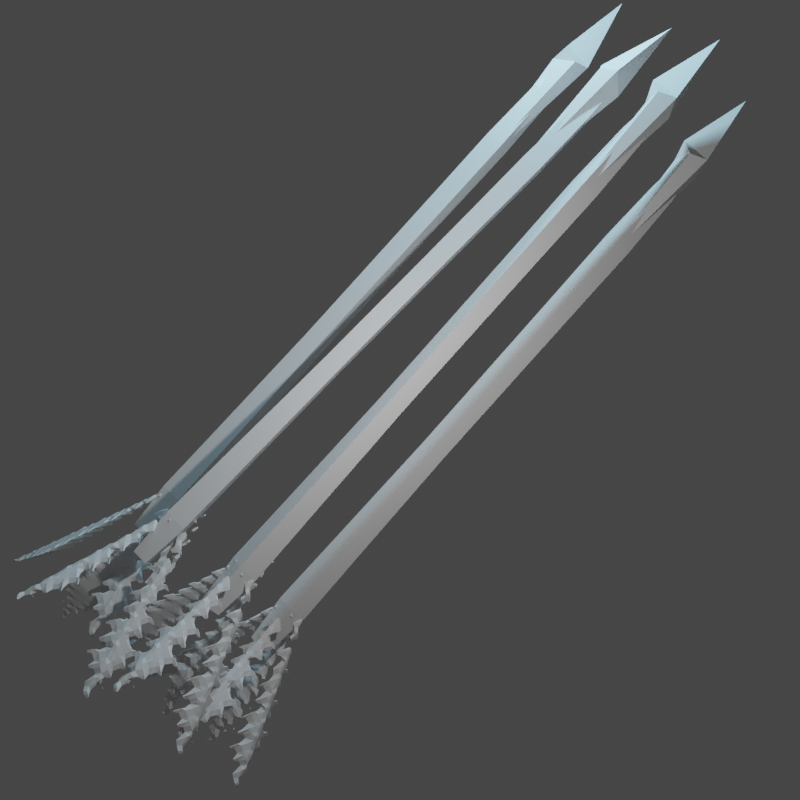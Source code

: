 # Source: arrows.blend  (saved by Blender 2.92.15; exported with 4.5.12 LTS)
import bpy
from mathutils import Matrix  # noqa: F401  (used for matrix-valued properties, if any)

bpy.ops.wm.read_factory_settings(use_empty=True)
scene = bpy.context.scene
scene.name = 'Scene'

# ---- collections
col_collection = bpy.data.collections.new('Collection'); scene.collection.children.link(col_collection)

# ---- materials (node trees are filled in below, after node groups)
mat_material = bpy.data.materials.new('Material')
mat_material.alpha_threshold = 0.0
mat_material.use_transparent_shadow = False
mat_material.line_color = (0.0, 0.0, 0.0, 1.0)
mat_material_001 = bpy.data.materials.new('Material.001')
mat_material_001.alpha_threshold = 0.0
mat_material_001.use_transparent_shadow = False
mat_material_001.line_color = (0.0, 0.0, 0.0, 1.0)
mat_material_002 = bpy.data.materials.new('Material.002')
mat_material_002.alpha_threshold = 0.0
mat_material_002.use_transparent_shadow = False
mat_material_002.line_color = (0.0, 0.0, 0.0, 1.0)
mat_material_003 = bpy.data.materials.new('Material.003')
mat_material_003.alpha_threshold = 0.0
mat_material_003.use_transparent_shadow = False
mat_material_003.line_color = (0.0, 0.0, 0.0, 1.0)

# ---- material node trees
mat_material.use_nodes = True; mat_material.node_tree.nodes.clear()
_N = mat_material.node_tree.nodes; _L = mat_material.node_tree.links
n0 = _N.new('ShaderNodeOutputMaterial'); n0.name = 'Material Output'; n0.location = (300, 300)
n1 = _N.new('ShaderNodeBsdfPrincipled'); n1.name = 'Principled BSDF'; n1.location = (10, 300)
n1.distribution = 'GGX'
n1.subsurface_method = 'BURLEY'
n1.inputs[2].default_value = 0.4
n1.inputs[3].default_value = 1.45
n1.inputs[27].default_value = (0.0, 0.0, 0.0, 1.0)
n1.inputs[28].default_value = 1.0
_L.new(n1.outputs[0], n0.inputs[0])
n0.is_active_output = True
mat_material_001.use_nodes = True; mat_material_001.node_tree.nodes.clear()
_N = mat_material_001.node_tree.nodes; _L = mat_material_001.node_tree.links
n0 = _N.new('ShaderNodeOutputMaterial'); n0.name = 'Material Output'; n0.location = (300, 300)
n1 = _N.new('ShaderNodeBsdfPrincipled'); n1.name = 'Principled BSDF'; n1.location = (10, 300)
n1.distribution = 'GGX'
n1.subsurface_method = 'BURLEY'
n1.inputs[2].default_value = 0.4
n1.inputs[3].default_value = 1.45
n1.inputs[27].default_value = (0.0, 0.0, 0.0, 1.0)
n1.inputs[28].default_value = 1.0
_L.new(n1.outputs[0], n0.inputs[0])
n0.is_active_output = True
mat_material_002.use_nodes = True; mat_material_002.node_tree.nodes.clear()
_N = mat_material_002.node_tree.nodes; _L = mat_material_002.node_tree.links
n0 = _N.new('ShaderNodeOutputMaterial'); n0.name = 'Material Output'; n0.location = (300, 300)
n1 = _N.new('ShaderNodeBsdfPrincipled'); n1.name = 'Principled BSDF'; n1.location = (10, 300)
n1.distribution = 'GGX'
n1.subsurface_method = 'BURLEY'
n1.inputs[2].default_value = 0.4
n1.inputs[3].default_value = 1.45
n1.inputs[27].default_value = (0.0, 0.0, 0.0, 1.0)
n1.inputs[28].default_value = 1.0
_L.new(n1.outputs[0], n0.inputs[0])
n0.is_active_output = True
mat_material_003.use_nodes = True; mat_material_003.node_tree.nodes.clear()
_N = mat_material_003.node_tree.nodes; _L = mat_material_003.node_tree.links
n0 = _N.new('ShaderNodeOutputMaterial'); n0.name = 'Material Output'; n0.location = (300, 300)
n1 = _N.new('ShaderNodeBsdfPrincipled'); n1.name = 'Principled BSDF'; n1.location = (10, 300)
n1.distribution = 'GGX'
n1.subsurface_method = 'BURLEY'
n1.inputs[2].default_value = 0.4
n1.inputs[3].default_value = 1.45
n1.inputs[27].default_value = (0.0, 0.0, 0.0, 1.0)
n1.inputs[28].default_value = 1.0
_L.new(n1.outputs[0], n0.inputs[0])
n0.is_active_output = True

# ---- world
world_world = bpy.data.worlds.new('World'); scene.world = world_world
world_world.use_nodes = True; world_world.node_tree.nodes.clear()
_N = world_world.node_tree.nodes; _L = world_world.node_tree.links
n0 = _N.new('ShaderNodeOutputWorld'); n0.name = 'World Output'; n0.location = (300, 300)
n1 = _N.new('ShaderNodeBackground'); n1.name = 'Background'; n1.location = (10, 300)
n1.inputs[0].default_value = (0.05088, 0.05088, 0.05088, 1.0)
_L.new(n1.outputs[0], n0.inputs[0])
n0.is_active_output = True
world_world.color = (0.05088, 0.05088, 0.05088)
world_world.use_sun_shadow = False
world_world.sun_shadow_jitter_overblur = 0.0

# ---- cameras
cam_camera_001 = bpy.data.cameras.new('Camera.001')

# ---- lights
light_sun = bpy.data.lights.new('Sun', 'POINT')
light_sun.transmission_factor = 0.0
light_sun.energy = 500.0
light_sun.shadow_soft_size = 0.125
light_sun.shadow_maximum_resolution = 0.006
light_sun.use_absolute_resolution = True
light_point = bpy.data.lights.new('Point', 'POINT')
light_point.color = (0.3967, 0.7802, 1.0)
light_point.transmission_factor = 0.0
light_point.energy = 800.0
light_point.shadow_soft_size = 0.25
light_point.shadow_maximum_resolution = 0.006
light_point.use_absolute_resolution = True
light_point_001 = bpy.data.lights.new('Point.001', 'POINT')
light_point_001.color = (0.3967, 0.7802, 1.0)
light_point_001.transmission_factor = 0.0
light_point_001.energy = 800.0
light_point_001.shadow_soft_size = 0.25
light_point_001.shadow_maximum_resolution = 0.006
light_point_001.use_absolute_resolution = True
light_point_002 = bpy.data.lights.new('Point.002', 'POINT')
light_point_002.color = (0.3967, 0.7802, 1.0)
light_point_002.transmission_factor = 0.0
light_point_002.energy = 800.0
light_point_002.shadow_soft_size = 0.25
light_point_002.shadow_maximum_resolution = 0.006
light_point_002.use_absolute_resolution = True

# ---- meshes
me_cube = bpy.data.meshes.new('Cube')
me_cube.from_pydata([(0.5, 0.5, 4.1), (0.5, 0.5, 2.1), (0.6667, -0.6667, 4.1), (-0.75, 0.25, 2.1), (-0.6667, 0.6667, 4.1), (-0.5, -0.5, 4.1), (-0.5, -0.5, 2.1), (1.0, -1.0, 10.79), (-0.5, -0.5, 10.79), (0.5, 0.5, 10.79), (-1.0, 1.0, 10.79), (0.0, 0.0, 12.56), (0.5, 0.5, 3.1), (-0.25, 0.75, 2.1), (-0.75, 0.25, 2.1), (-0.5, -0.5, 3.1), (-0.25, 0.75, 2.1), (0.25, -0.75, 2.1), (0.75, -0.25, 2.1), (-0.25, 0.75, 3.1), (0.75, -0.25, 3.1), (-0.75, 0.25, -0.4008), (-0.75, 0.25, 3.1), (0.25, -0.75, 3.1), (-0.25, 0.75, 3.1), (0.25, -0.75, 2.1), (0.75, -0.25, 2.1), (0.75, -0.25, 3.1), (-0.75, 0.25, 3.1), (0.25, -0.75, 3.1), (-0.5, -0.5, -0.4008), (0.75, -0.25, -0.4008), (0.5, 0.5, -0.4008), (-0.25, 0.75, -0.4008), (0.25, -0.75, -0.4008), (-1.111, 0.3352, -0.4008), (-0.7622, -0.7622, -0.4008), (1.111, -0.3352, -0.4008), (0.7622, 0.7622, -0.4008), (-0.3352, 1.111, -0.4008), (0.3352, -1.111, -0.4008), (-1.111, 0.3352, -0.8829), (-0.7622, -0.7622, -0.8829), (1.111, -0.3352, -0.8829), (0.7622, 0.7622, -0.8829), (-0.3352, 1.111, -0.8829), (0.3352, -1.111, -0.8829)], [], [(4, 5, 8, 10), (23, 2, 5, 15), (14, 22, 28, 3), (26, 27, 29, 25), (20, 23, 29, 27), (19, 4, 0, 12), (10, 8, 11), (2, 0, 9, 7), (0, 4, 10, 9), (5, 2, 7, 8), (8, 7, 11), (9, 10, 11), (7, 9, 11), (13, 19, 12, 1), (22, 4, 19), (1, 12, 20, 18), (12, 0, 2, 20), (6, 14, 21, 30), (1, 18, 31, 32), (6, 15, 22, 14), (15, 5, 4, 22), (17, 23, 15, 6), (19, 13, 16, 24), (20, 2, 23), (22, 19, 24, 28), (23, 17, 25, 29), (18, 20, 27, 26), (17, 18, 26, 25), (13, 14, 3, 16), (3, 28, 24, 16), (13, 1, 32, 33), (18, 17, 34, 31), (17, 6, 30, 34), (14, 13, 33, 21), (33, 32, 38, 39), (31, 34, 40, 37), (34, 30, 36, 40), (21, 33, 39, 35), (40, 36, 42, 46), (39, 38, 44, 45), (38, 37, 43, 44), (36, 35, 41, 42), (37, 40, 46, 43), (35, 39, 45, 41), (30, 21, 35, 36), (32, 31, 37, 38), (42, 41, 45, 44, 43, 46)])
_uv = me_cube.uv_layers.new(name='UVMap')
_uv.uv.foreach_set('vector', [0.625, 0.125, 0.625, 0.0, 0.625, 0.0, 0.625, 0.25, 0.5, 0.875, 0.625, 0.875, 0.625, 1.0, 0.5, 1.0, 0.375, 0.125, 0.5, 0.125, 0.5, 0.125, 0.375, 0.125, 0.0, 0.0, 0.5, 0.625, 0.5, 0.875, 0.0, 0.0, 0.5, 0.625, 0.5, 0.875, 0.5, 0.875, 0.5, 0.625, 0.5, 0.375, 0.625, 0.375, 0.625, 0.5, 0.5, 0.5, 0.625, 0.25, 0.625, 0.0, 0.625, 0.25, 0.625, 0.625, 0.625, 0.5, 0.625, 0.5, 0.625, 0.75, 0.625, 0.5, 0.625, 0.25, 0.625, 0.25, 0.625, 0.5, 0.625, 1.0, 0.625, 0.75, 0.625, 0.75, 0.625, 1.0, 0.625, 1.0, 0.625, 0.75, 0.625, 1.0, 0.625, 0.5, 0.625, 0.25, 0.625, 0.5, 0.625, 0.75, 0.625, 0.5, 0.625, 0.75, 0.375, 0.375, 0.5, 0.375, 0.5, 0.5, 0.375, 0.5, 0.5, 0.125, 0.625, 0.375, 0.5, 0.375, 0.375, 0.5, 0.5, 0.5, 0.5, 0.625, 0.375, 0.625, 0.5, 0.5, 0.625, 0.5, 0.625, 0.625, 0.5, 0.625, 0.375, 0.0, 0.375, 0.125, 0.375, 0.125, 0.375, 0.0, 0.375, 0.5, 0.375, 0.625, 0.375, 0.625, 0.375, 0.5, 0.375, 0.0, 0.5, 0.0, 0.5, 0.125, 0.375, 0.125, 0.5, 0.0, 0.625, 0.0, 0.625, 0.125, 0.5, 0.125, 0.375, 0.875, 0.5, 0.875, 0.5, 1.0, 0.375, 1.0, 0.5, 0.375, 0.375, 0.375, 0.375, 0.375, 0.5, 0.375, 0.5, 0.625, 0.625, 0.625, 0.5, 0.875, 0.5, 0.125, 0.5, 0.375, 0.5, 0.375, 0.5, 0.125, 0.5, 0.875, 0.375, 0.875, 0.375, 0.875, 0.5, 0.875, 0.375, 0.625, 0.5, 0.625, 0.5, 0.625, 0.375, 0.625, 0.0, 0.0, 0.0, 0.0, 0.0, 0.0, 0.0, 0.0, 0.25, 0.5, 0.125, 0.625, 0.125, 0.625, 0.25, 0.5, 0.375, 0.125, 0.5, 0.125, 0.5, 0.375, 0.375, 0.375, 0.375, 0.375, 0.375, 0.5, 0.375, 0.5, 0.375, 0.375, 0.0, 0.0, 0.0, 0.0, 0.0, 0.0, 0.0, 0.0, 0.375, 0.875, 0.375, 1.0, 0.375, 1.0, 0.375, 0.875, 0.125, 0.625, 0.25, 0.5, 0.25, 0.5, 0.125, 0.625, 0.375, 0.375, 0.375, 0.5, 0.375, 0.5, 0.375, 0.375, 0.0, 0.0, 0.0, 0.0, 0.0, 0.0, 0.0, 0.0, 0.375, 0.875, 0.375, 1.0, 0.375, 1.0, 0.375, 0.875, 0.125, 0.625, 0.25, 0.5, 0.25, 0.5, 0.125, 0.625, 0.375, 0.875, 0.375, 1.0, 0.375, 1.0, 0.375, 0.875, 0.375, 0.375, 0.375, 0.5, 0.375, 0.5, 0.375, 0.375, 0.375, 0.5, 0.375, 0.625, 0.375, 0.625, 0.375, 0.5, 0.375, 0.0, 0.375, 0.125, 0.375, 0.125, 0.375, 0.0, 0.0, 0.0, 0.0, 0.0, 0.0, 0.0, 0.0, 0.0, 0.125, 0.625, 0.25, 0.5, 0.25, 0.5, 0.125, 0.625, 0.375, 0.0, 0.375, 0.125, 0.375, 0.125, 0.375, 0.0, 0.375, 0.5, 0.375, 0.625, 0.375, 0.625, 0.375, 0.5, 0.125, 0.75, 0.125, 0.625, 0.25, 0.5, 0.375, 0.5, 0.375, 0.625, 0.25, 0.75])
me_cube.materials.append(mat_material)
me_cube.use_remesh_preserve_volume = False
me_cube.use_remesh_preserve_attributes = False
me_cube.use_mirror_vertex_groups = False
me_cube.update()
me_cube_001 = bpy.data.meshes.new('Cube.001')
me_cube_001.from_pydata([(-2.69, -2.69, -3.39), (-0.6044, -0.6044, 0.6044), (-0.2805, 0.7925, -0.9024), (-0.6044, 0.6044, 0.6044), (0.8336, -0.6949, -0.8333), (0.6044, -0.6044, 0.6044), (0.7872, 0.4552, -0.8138), (5.287, 5.287, 7.063)], [], [(0, 1, 3, 2), (2, 3, 7, 6), (6, 7, 5, 4), (4, 5, 1, 0), (2, 6, 4, 0), (7, 3, 1, 5)])
_uv = me_cube_001.uv_layers.new(name='UVMap')
_uv.uv.foreach_set('vector', [0.375, 0.0, 0.625, 0.0, 0.625, 0.25, 0.375, 0.25, 0.375, 0.25, 0.625, 0.25, 0.625, 0.5, 0.375, 0.5, 0.375, 0.5, 0.625, 0.5, 0.625, 0.75, 0.375, 0.75, 0.375, 0.75, 0.625, 0.75, 0.625, 1.0, 0.375, 1.0, 0.125, 0.5, 0.375, 0.5, 0.375, 0.75, 0.125, 0.75, 0.625, 0.5, 0.875, 0.5, 0.875, 0.75, 0.625, 0.75])
me_cube_001.use_remesh_fix_poles = True
me_cube_001.use_remesh_preserve_attributes = False
me_cube_001.use_mirror_vertex_groups = False
me_cube_001.update()
me_cube_002 = bpy.data.meshes.new('Cube.002')
me_cube_002.from_pydata([(-2.205, 0.603, 0.5878), (-1.81, 1.22, 1.257), (-0.356, -1.029, -1.086), (-1.352, 0.3554, 1.092), (-1.334, 1.101, 0.3949)], [], [(4, 1, 3, 2), (2, 3, 1, 0), (1, 4, 2, 0)])
_uv = me_cube_002.uv_layers.new(name='UVMap')
_uv.uv.foreach_set('vector', [0.375, 0.5, 0.625, 0.5, 0.625, 0.75, 0.375, 0.75, 0.375, 0.75, 0.625, 0.75, 0.625, 1.0, 0.375, 1.0, 0.125, 0.5, 0.375, 0.5, 0.375, 0.75, 0.125, 0.75])
me_cube_002.use_remesh_fix_poles = True
me_cube_002.use_remesh_preserve_attributes = False
me_cube_002.use_mirror_vertex_groups = False
me_cube_002.update()
me_cube_003 = bpy.data.meshes.new('Cube.003')
me_cube_003.from_pydata([(-2.205, 0.603, 0.5878), (-1.81, 1.22, 1.257), (-0.166, -1.421, -1.308), (-1.352, 0.3554, 1.092), (-1.334, 1.101, 0.3949)], [], [(4, 1, 3, 2), (2, 3, 1, 0), (1, 4, 2, 0)])
_uv = me_cube_003.uv_layers.new(name='UVMap')
_uv.uv.foreach_set('vector', [0.375, 0.5, 0.625, 0.5, 0.625, 0.75, 0.375, 0.75, 0.375, 0.75, 0.625, 0.75, 0.625, 1.0, 0.375, 1.0, 0.125, 0.5, 0.375, 0.5, 0.375, 0.75, 0.125, 0.75])
me_cube_003.use_remesh_fix_poles = True
me_cube_003.use_remesh_preserve_attributes = False
me_cube_003.use_mirror_vertex_groups = False
me_cube_003.update()
me_cube_004 = bpy.data.meshes.new('Cube.004')
me_cube_004.from_pydata([(-2.205, 0.603, 0.5878), (-1.81, 1.22, 1.257), (-0.06746, -1.34, -1.545), (-1.352, 0.3554, 1.092), (-1.334, 1.101, 0.3949)], [], [(4, 1, 3, 2), (2, 3, 1, 0), (1, 4, 2, 0)])
_uv = me_cube_004.uv_layers.new(name='UVMap')
_uv.uv.foreach_set('vector', [0.375, 0.5, 0.625, 0.5, 0.625, 0.75, 0.375, 0.75, 0.375, 0.75, 0.625, 0.75, 0.625, 1.0, 0.375, 1.0, 0.125, 0.5, 0.375, 0.5, 0.375, 0.75, 0.125, 0.75])
me_cube_004.use_remesh_fix_poles = True
me_cube_004.use_remesh_preserve_attributes = False
me_cube_004.use_mirror_vertex_groups = False
me_cube_004.update()
me_cube_005 = bpy.data.meshes.new('Cube.005')
me_cube_005.from_pydata([(-2.205, 0.603, 0.5878), (-1.81, 1.22, 1.257), (-0.166, -1.421, -1.308), (-1.352, 0.3554, 1.092), (-1.334, 1.101, 0.3949)], [], [(4, 1, 3, 2), (2, 3, 1, 0), (1, 4, 2, 0)])
_uv = me_cube_005.uv_layers.new(name='UVMap')
_uv.uv.foreach_set('vector', [0.375, 0.5, 0.625, 0.5, 0.625, 0.75, 0.375, 0.75, 0.375, 0.75, 0.625, 0.75, 0.625, 1.0, 0.375, 1.0, 0.125, 0.5, 0.375, 0.5, 0.375, 0.75, 0.125, 0.75])
me_cube_005.use_remesh_fix_poles = True
me_cube_005.use_remesh_preserve_attributes = False
me_cube_005.use_mirror_vertex_groups = False
me_cube_005.update()
me_cube_011 = bpy.data.meshes.new('Cube.011')
me_cube_011.from_pydata([(0.5, 0.5, 4.1), (0.5, 0.5, 2.1), (0.6667, -0.6667, 4.1), (-0.75, 0.25, 2.1), (-0.6667, 0.6667, 4.1), (-0.5, -0.5, 4.1), (-0.5, -0.5, 2.1), (1.0, -1.0, 10.79), (-0.5, -0.5, 10.79), (0.5, 0.5, 10.79), (-1.0, 1.0, 10.79), (0.0, 0.0, 12.56), (0.5, 0.5, 3.1), (-0.25, 0.75, 2.1), (-0.75, 0.25, 2.1), (-0.5, -0.5, 3.1), (-0.25, 0.75, 2.1), (0.25, -0.75, 2.1), (0.75, -0.25, 2.1), (-0.25, 0.75, 3.1), (0.75, -0.25, 3.1), (-0.75, 0.25, -0.4008), (-0.75, 0.25, 3.1), (0.25, -0.75, 3.1), (-0.25, 0.75, 3.1), (0.25, -0.75, 2.1), (0.75, -0.25, 2.1), (0.75, -0.25, 3.1), (-0.75, 0.25, 3.1), (0.25, -0.75, 3.1), (-0.5, -0.5, -0.4008), (0.75, -0.25, -0.4008), (0.5, 0.5, -0.4008), (-0.25, 0.75, -0.4008), (0.25, -0.75, -0.4008), (-1.111, 0.3352, -0.4008), (-0.7622, -0.7622, -0.4008), (1.111, -0.3352, -0.4008), (0.7622, 0.7622, -0.4008), (-0.3352, 1.111, -0.4008), (0.3352, -1.111, -0.4008), (-1.111, 0.3352, -0.8829), (-0.7622, -0.7622, -0.8829), (1.111, -0.3352, -0.8829), (0.7622, 0.7622, -0.8829), (-0.3352, 1.111, -0.8829), (0.3352, -1.111, -0.8829)], [], [(4, 5, 8, 10), (23, 2, 5, 15), (14, 22, 28, 3), (26, 27, 29, 25), (20, 23, 29, 27), (19, 4, 0, 12), (10, 8, 11), (2, 0, 9, 7), (0, 4, 10, 9), (5, 2, 7, 8), (8, 7, 11), (9, 10, 11), (7, 9, 11), (13, 19, 12, 1), (22, 4, 19), (1, 12, 20, 18), (12, 0, 2, 20), (6, 14, 21, 30), (1, 18, 31, 32), (6, 15, 22, 14), (15, 5, 4, 22), (17, 23, 15, 6), (19, 13, 16, 24), (20, 2, 23), (22, 19, 24, 28), (23, 17, 25, 29), (18, 20, 27, 26), (17, 18, 26, 25), (13, 14, 3, 16), (3, 28, 24, 16), (13, 1, 32, 33), (18, 17, 34, 31), (17, 6, 30, 34), (14, 13, 33, 21), (33, 32, 38, 39), (31, 34, 40, 37), (34, 30, 36, 40), (21, 33, 39, 35), (40, 36, 42, 46), (39, 38, 44, 45), (38, 37, 43, 44), (36, 35, 41, 42), (37, 40, 46, 43), (35, 39, 45, 41), (30, 21, 35, 36), (32, 31, 37, 38), (42, 41, 45, 44, 43, 46)])
_uv = me_cube_011.uv_layers.new(name='UVMap')
_uv.uv.foreach_set('vector', [0.625, 0.125, 0.625, 0.0, 0.625, 0.0, 0.625, 0.25, 0.5, 0.875, 0.625, 0.875, 0.625, 1.0, 0.5, 1.0, 0.375, 0.125, 0.5, 0.125, 0.5, 0.125, 0.375, 0.125, 0.0, 0.0, 0.5, 0.625, 0.5, 0.875, 0.0, 0.0, 0.5, 0.625, 0.5, 0.875, 0.5, 0.875, 0.5, 0.625, 0.5, 0.375, 0.625, 0.375, 0.625, 0.5, 0.5, 0.5, 0.625, 0.25, 0.625, 0.0, 0.625, 0.25, 0.625, 0.625, 0.625, 0.5, 0.625, 0.5, 0.625, 0.75, 0.625, 0.5, 0.625, 0.25, 0.625, 0.25, 0.625, 0.5, 0.625, 1.0, 0.625, 0.75, 0.625, 0.75, 0.625, 1.0, 0.625, 1.0, 0.625, 0.75, 0.625, 1.0, 0.625, 0.5, 0.625, 0.25, 0.625, 0.5, 0.625, 0.75, 0.625, 0.5, 0.625, 0.75, 0.375, 0.375, 0.5, 0.375, 0.5, 0.5, 0.375, 0.5, 0.5, 0.125, 0.625, 0.375, 0.5, 0.375, 0.375, 0.5, 0.5, 0.5, 0.5, 0.625, 0.375, 0.625, 0.5, 0.5, 0.625, 0.5, 0.625, 0.625, 0.5, 0.625, 0.375, 0.0, 0.375, 0.125, 0.375, 0.125, 0.375, 0.0, 0.375, 0.5, 0.375, 0.625, 0.375, 0.625, 0.375, 0.5, 0.375, 0.0, 0.5, 0.0, 0.5, 0.125, 0.375, 0.125, 0.5, 0.0, 0.625, 0.0, 0.625, 0.125, 0.5, 0.125, 0.375, 0.875, 0.5, 0.875, 0.5, 1.0, 0.375, 1.0, 0.5, 0.375, 0.375, 0.375, 0.375, 0.375, 0.5, 0.375, 0.5, 0.625, 0.625, 0.625, 0.5, 0.875, 0.5, 0.125, 0.5, 0.375, 0.5, 0.375, 0.5, 0.125, 0.5, 0.875, 0.375, 0.875, 0.375, 0.875, 0.5, 0.875, 0.375, 0.625, 0.5, 0.625, 0.5, 0.625, 0.375, 0.625, 0.0, 0.0, 0.0, 0.0, 0.0, 0.0, 0.0, 0.0, 0.25, 0.5, 0.125, 0.625, 0.125, 0.625, 0.25, 0.5, 0.375, 0.125, 0.5, 0.125, 0.5, 0.375, 0.375, 0.375, 0.375, 0.375, 0.375, 0.5, 0.375, 0.5, 0.375, 0.375, 0.0, 0.0, 0.0, 0.0, 0.0, 0.0, 0.0, 0.0, 0.375, 0.875, 0.375, 1.0, 0.375, 1.0, 0.375, 0.875, 0.125, 0.625, 0.25, 0.5, 0.25, 0.5, 0.125, 0.625, 0.375, 0.375, 0.375, 0.5, 0.375, 0.5, 0.375, 0.375, 0.0, 0.0, 0.0, 0.0, 0.0, 0.0, 0.0, 0.0, 0.375, 0.875, 0.375, 1.0, 0.375, 1.0, 0.375, 0.875, 0.125, 0.625, 0.25, 0.5, 0.25, 0.5, 0.125, 0.625, 0.375, 0.875, 0.375, 1.0, 0.375, 1.0, 0.375, 0.875, 0.375, 0.375, 0.375, 0.5, 0.375, 0.5, 0.375, 0.375, 0.375, 0.5, 0.375, 0.625, 0.375, 0.625, 0.375, 0.5, 0.375, 0.0, 0.375, 0.125, 0.375, 0.125, 0.375, 0.0, 0.0, 0.0, 0.0, 0.0, 0.0, 0.0, 0.0, 0.0, 0.125, 0.625, 0.25, 0.5, 0.25, 0.5, 0.125, 0.625, 0.375, 0.0, 0.375, 0.125, 0.375, 0.125, 0.375, 0.0, 0.375, 0.5, 0.375, 0.625, 0.375, 0.625, 0.375, 0.5, 0.125, 0.75, 0.125, 0.625, 0.25, 0.5, 0.375, 0.5, 0.375, 0.625, 0.25, 0.75])
me_cube_011.materials.append(mat_material_001)
me_cube_011.use_remesh_preserve_volume = False
me_cube_011.use_remesh_preserve_attributes = False
me_cube_011.use_mirror_vertex_groups = False
me_cube_011.update()
me_cube_010 = bpy.data.meshes.new('Cube.010')
me_cube_010.from_pydata([(-2.69, -2.69, -3.39), (-0.6044, -0.6044, 0.6044), (-0.2805, 0.7925, -0.9024), (-0.6044, 0.6044, 0.6044), (0.8336, -0.6949, -0.8333), (0.6044, -0.6044, 0.6044), (0.7872, 0.4552, -0.8138), (5.287, 5.287, 7.063)], [], [(0, 1, 3, 2), (2, 3, 7, 6), (6, 7, 5, 4), (4, 5, 1, 0), (2, 6, 4, 0), (7, 3, 1, 5)])
_uv = me_cube_010.uv_layers.new(name='UVMap')
_uv.uv.foreach_set('vector', [0.375, 0.0, 0.625, 0.0, 0.625, 0.25, 0.375, 0.25, 0.375, 0.25, 0.625, 0.25, 0.625, 0.5, 0.375, 0.5, 0.375, 0.5, 0.625, 0.5, 0.625, 0.75, 0.375, 0.75, 0.375, 0.75, 0.625, 0.75, 0.625, 1.0, 0.375, 1.0, 0.125, 0.5, 0.375, 0.5, 0.375, 0.75, 0.125, 0.75, 0.625, 0.5, 0.875, 0.5, 0.875, 0.75, 0.625, 0.75])
me_cube_010.use_remesh_fix_poles = True
me_cube_010.use_remesh_preserve_attributes = False
me_cube_010.use_mirror_vertex_groups = False
me_cube_010.update()
me_cube_009 = bpy.data.meshes.new('Cube.009')
me_cube_009.from_pydata([(-2.205, 0.603, 0.5878), (-1.81, 1.22, 1.257), (-0.356, -1.029, -1.086), (-1.352, 0.3554, 1.092), (-1.334, 1.101, 0.3949)], [], [(4, 1, 3, 2), (2, 3, 1, 0), (1, 4, 2, 0)])
_uv = me_cube_009.uv_layers.new(name='UVMap')
_uv.uv.foreach_set('vector', [0.375, 0.5, 0.625, 0.5, 0.625, 0.75, 0.375, 0.75, 0.375, 0.75, 0.625, 0.75, 0.625, 1.0, 0.375, 1.0, 0.125, 0.5, 0.375, 0.5, 0.375, 0.75, 0.125, 0.75])
me_cube_009.use_remesh_fix_poles = True
me_cube_009.use_remesh_preserve_attributes = False
me_cube_009.use_mirror_vertex_groups = False
me_cube_009.update()
me_cube_008 = bpy.data.meshes.new('Cube.008')
me_cube_008.from_pydata([(-2.205, 0.603, 0.5878), (-1.81, 1.22, 1.257), (-0.166, -1.421, -1.308), (-1.352, 0.3554, 1.092), (-1.334, 1.101, 0.3949)], [], [(4, 1, 3, 2), (2, 3, 1, 0), (1, 4, 2, 0)])
_uv = me_cube_008.uv_layers.new(name='UVMap')
_uv.uv.foreach_set('vector', [0.375, 0.5, 0.625, 0.5, 0.625, 0.75, 0.375, 0.75, 0.375, 0.75, 0.625, 0.75, 0.625, 1.0, 0.375, 1.0, 0.125, 0.5, 0.375, 0.5, 0.375, 0.75, 0.125, 0.75])
me_cube_008.use_remesh_fix_poles = True
me_cube_008.use_remesh_preserve_attributes = False
me_cube_008.use_mirror_vertex_groups = False
me_cube_008.update()
me_cube_007 = bpy.data.meshes.new('Cube.007')
me_cube_007.from_pydata([(-2.205, 0.603, 0.5878), (-1.81, 1.22, 1.257), (-0.06746, -1.34, -1.545), (-1.352, 0.3554, 1.092), (-1.334, 1.101, 0.3949)], [], [(4, 1, 3, 2), (2, 3, 1, 0), (1, 4, 2, 0)])
_uv = me_cube_007.uv_layers.new(name='UVMap')
_uv.uv.foreach_set('vector', [0.375, 0.5, 0.625, 0.5, 0.625, 0.75, 0.375, 0.75, 0.375, 0.75, 0.625, 0.75, 0.625, 1.0, 0.375, 1.0, 0.125, 0.5, 0.375, 0.5, 0.375, 0.75, 0.125, 0.75])
me_cube_007.use_remesh_fix_poles = True
me_cube_007.use_remesh_preserve_attributes = False
me_cube_007.use_mirror_vertex_groups = False
me_cube_007.update()
me_cube_006 = bpy.data.meshes.new('Cube.006')
me_cube_006.from_pydata([(-2.205, 0.603, 0.5878), (-1.81, 1.22, 1.257), (-0.166, -1.421, -1.308), (-1.352, 0.3554, 1.092), (-1.334, 1.101, 0.3949)], [], [(4, 1, 3, 2), (2, 3, 1, 0), (1, 4, 2, 0)])
_uv = me_cube_006.uv_layers.new(name='UVMap')
_uv.uv.foreach_set('vector', [0.375, 0.5, 0.625, 0.5, 0.625, 0.75, 0.375, 0.75, 0.375, 0.75, 0.625, 0.75, 0.625, 1.0, 0.375, 1.0, 0.125, 0.5, 0.375, 0.5, 0.375, 0.75, 0.125, 0.75])
me_cube_006.use_remesh_fix_poles = True
me_cube_006.use_remesh_preserve_attributes = False
me_cube_006.use_mirror_vertex_groups = False
me_cube_006.update()
me_cube_017 = bpy.data.meshes.new('Cube.017')
me_cube_017.from_pydata([(-2.205, 0.603, 0.5878), (-1.81, 1.22, 1.257), (-0.166, -1.421, -1.308), (-1.352, 0.3554, 1.092), (-1.334, 1.101, 0.3949)], [], [(4, 1, 3, 2), (2, 3, 1, 0), (1, 4, 2, 0)])
_uv = me_cube_017.uv_layers.new(name='UVMap')
_uv.uv.foreach_set('vector', [0.375, 0.5, 0.625, 0.5, 0.625, 0.75, 0.375, 0.75, 0.375, 0.75, 0.625, 0.75, 0.625, 1.0, 0.375, 1.0, 0.125, 0.5, 0.375, 0.5, 0.375, 0.75, 0.125, 0.75])
me_cube_017.use_remesh_fix_poles = True
me_cube_017.use_remesh_preserve_attributes = False
me_cube_017.use_mirror_vertex_groups = False
me_cube_017.update()
me_cube_016 = bpy.data.meshes.new('Cube.016')
me_cube_016.from_pydata([(-2.205, 0.603, 0.5878), (-1.81, 1.22, 1.257), (-0.06746, -1.34, -1.545), (-1.352, 0.3554, 1.092), (-1.334, 1.101, 0.3949)], [], [(4, 1, 3, 2), (2, 3, 1, 0), (1, 4, 2, 0)])
_uv = me_cube_016.uv_layers.new(name='UVMap')
_uv.uv.foreach_set('vector', [0.375, 0.5, 0.625, 0.5, 0.625, 0.75, 0.375, 0.75, 0.375, 0.75, 0.625, 0.75, 0.625, 1.0, 0.375, 1.0, 0.125, 0.5, 0.375, 0.5, 0.375, 0.75, 0.125, 0.75])
me_cube_016.use_remesh_fix_poles = True
me_cube_016.use_remesh_preserve_attributes = False
me_cube_016.use_mirror_vertex_groups = False
me_cube_016.update()
me_cube_015 = bpy.data.meshes.new('Cube.015')
me_cube_015.from_pydata([(-2.205, 0.603, 0.5878), (-1.81, 1.22, 1.257), (-0.166, -1.421, -1.308), (-1.352, 0.3554, 1.092), (-1.334, 1.101, 0.3949)], [], [(4, 1, 3, 2), (2, 3, 1, 0), (1, 4, 2, 0)])
_uv = me_cube_015.uv_layers.new(name='UVMap')
_uv.uv.foreach_set('vector', [0.375, 0.5, 0.625, 0.5, 0.625, 0.75, 0.375, 0.75, 0.375, 0.75, 0.625, 0.75, 0.625, 1.0, 0.375, 1.0, 0.125, 0.5, 0.375, 0.5, 0.375, 0.75, 0.125, 0.75])
me_cube_015.use_remesh_fix_poles = True
me_cube_015.use_remesh_preserve_attributes = False
me_cube_015.use_mirror_vertex_groups = False
me_cube_015.update()
me_cube_014 = bpy.data.meshes.new('Cube.014')
me_cube_014.from_pydata([(-2.205, 0.603, 0.5878), (-1.81, 1.22, 1.257), (-0.356, -1.029, -1.086), (-1.352, 0.3554, 1.092), (-1.334, 1.101, 0.3949)], [], [(4, 1, 3, 2), (2, 3, 1, 0), (1, 4, 2, 0)])
_uv = me_cube_014.uv_layers.new(name='UVMap')
_uv.uv.foreach_set('vector', [0.375, 0.5, 0.625, 0.5, 0.625, 0.75, 0.375, 0.75, 0.375, 0.75, 0.625, 0.75, 0.625, 1.0, 0.375, 1.0, 0.125, 0.5, 0.375, 0.5, 0.375, 0.75, 0.125, 0.75])
me_cube_014.use_remesh_fix_poles = True
me_cube_014.use_remesh_preserve_attributes = False
me_cube_014.use_mirror_vertex_groups = False
me_cube_014.update()
me_cube_013 = bpy.data.meshes.new('Cube.013')
me_cube_013.from_pydata([(-2.69, -2.69, -3.39), (-0.6044, -0.6044, 0.6044), (-0.2805, 0.7925, -0.9024), (-0.6044, 0.6044, 0.6044), (0.8336, -0.6949, -0.8333), (0.6044, -0.6044, 0.6044), (0.7872, 0.4552, -0.8138), (5.287, 5.287, 7.063)], [], [(0, 1, 3, 2), (2, 3, 7, 6), (6, 7, 5, 4), (4, 5, 1, 0), (2, 6, 4, 0), (7, 3, 1, 5)])
_uv = me_cube_013.uv_layers.new(name='UVMap')
_uv.uv.foreach_set('vector', [0.375, 0.0, 0.625, 0.0, 0.625, 0.25, 0.375, 0.25, 0.375, 0.25, 0.625, 0.25, 0.625, 0.5, 0.375, 0.5, 0.375, 0.5, 0.625, 0.5, 0.625, 0.75, 0.375, 0.75, 0.375, 0.75, 0.625, 0.75, 0.625, 1.0, 0.375, 1.0, 0.125, 0.5, 0.375, 0.5, 0.375, 0.75, 0.125, 0.75, 0.625, 0.5, 0.875, 0.5, 0.875, 0.75, 0.625, 0.75])
me_cube_013.use_remesh_fix_poles = True
me_cube_013.use_remesh_preserve_attributes = False
me_cube_013.use_mirror_vertex_groups = False
me_cube_013.update()
me_cube_012 = bpy.data.meshes.new('Cube.012')
me_cube_012.from_pydata([(0.5, 0.5, 4.1), (0.5, 0.5, 2.1), (0.6667, -0.6667, 4.1), (-0.75, 0.25, 2.1), (-0.6667, 0.6667, 4.1), (-0.5, -0.5, 4.1), (-0.5, -0.5, 2.1), (1.0, -1.0, 10.79), (-0.5, -0.5, 10.79), (0.5, 0.5, 10.79), (-1.0, 1.0, 10.79), (0.0, 0.0, 12.56), (0.5, 0.5, 3.1), (-0.25, 0.75, 2.1), (-0.75, 0.25, 2.1), (-0.5, -0.5, 3.1), (-0.25, 0.75, 2.1), (0.25, -0.75, 2.1), (0.75, -0.25, 2.1), (-0.25, 0.75, 3.1), (0.75, -0.25, 3.1), (-0.75, 0.25, -0.4008), (-0.75, 0.25, 3.1), (0.25, -0.75, 3.1), (-0.25, 0.75, 3.1), (0.25, -0.75, 2.1), (0.75, -0.25, 2.1), (0.75, -0.25, 3.1), (-0.75, 0.25, 3.1), (0.25, -0.75, 3.1), (-0.5, -0.5, -0.4008), (0.75, -0.25, -0.4008), (0.5, 0.5, -0.4008), (-0.25, 0.75, -0.4008), (0.25, -0.75, -0.4008), (-1.111, 0.3352, -0.4008), (-0.7622, -0.7622, -0.4008), (1.111, -0.3352, -0.4008), (0.7622, 0.7622, -0.4008), (-0.3352, 1.111, -0.4008), (0.3352, -1.111, -0.4008), (-1.111, 0.3352, -0.8829), (-0.7622, -0.7622, -0.8829), (1.111, -0.3352, -0.8829), (0.7622, 0.7622, -0.8829), (-0.3352, 1.111, -0.8829), (0.3352, -1.111, -0.8829)], [], [(4, 5, 8, 10), (23, 2, 5, 15), (14, 22, 28, 3), (26, 27, 29, 25), (20, 23, 29, 27), (19, 4, 0, 12), (10, 8, 11), (2, 0, 9, 7), (0, 4, 10, 9), (5, 2, 7, 8), (8, 7, 11), (9, 10, 11), (7, 9, 11), (13, 19, 12, 1), (22, 4, 19), (1, 12, 20, 18), (12, 0, 2, 20), (6, 14, 21, 30), (1, 18, 31, 32), (6, 15, 22, 14), (15, 5, 4, 22), (17, 23, 15, 6), (19, 13, 16, 24), (20, 2, 23), (22, 19, 24, 28), (23, 17, 25, 29), (18, 20, 27, 26), (17, 18, 26, 25), (13, 14, 3, 16), (3, 28, 24, 16), (13, 1, 32, 33), (18, 17, 34, 31), (17, 6, 30, 34), (14, 13, 33, 21), (33, 32, 38, 39), (31, 34, 40, 37), (34, 30, 36, 40), (21, 33, 39, 35), (40, 36, 42, 46), (39, 38, 44, 45), (38, 37, 43, 44), (36, 35, 41, 42), (37, 40, 46, 43), (35, 39, 45, 41), (30, 21, 35, 36), (32, 31, 37, 38), (42, 41, 45, 44, 43, 46)])
_uv = me_cube_012.uv_layers.new(name='UVMap')
_uv.uv.foreach_set('vector', [0.625, 0.125, 0.625, 0.0, 0.625, 0.0, 0.625, 0.25, 0.5, 0.875, 0.625, 0.875, 0.625, 1.0, 0.5, 1.0, 0.375, 0.125, 0.5, 0.125, 0.5, 0.125, 0.375, 0.125, 0.0, 0.0, 0.5, 0.625, 0.5, 0.875, 0.0, 0.0, 0.5, 0.625, 0.5, 0.875, 0.5, 0.875, 0.5, 0.625, 0.5, 0.375, 0.625, 0.375, 0.625, 0.5, 0.5, 0.5, 0.625, 0.25, 0.625, 0.0, 0.625, 0.25, 0.625, 0.625, 0.625, 0.5, 0.625, 0.5, 0.625, 0.75, 0.625, 0.5, 0.625, 0.25, 0.625, 0.25, 0.625, 0.5, 0.625, 1.0, 0.625, 0.75, 0.625, 0.75, 0.625, 1.0, 0.625, 1.0, 0.625, 0.75, 0.625, 1.0, 0.625, 0.5, 0.625, 0.25, 0.625, 0.5, 0.625, 0.75, 0.625, 0.5, 0.625, 0.75, 0.375, 0.375, 0.5, 0.375, 0.5, 0.5, 0.375, 0.5, 0.5, 0.125, 0.625, 0.375, 0.5, 0.375, 0.375, 0.5, 0.5, 0.5, 0.5, 0.625, 0.375, 0.625, 0.5, 0.5, 0.625, 0.5, 0.625, 0.625, 0.5, 0.625, 0.375, 0.0, 0.375, 0.125, 0.375, 0.125, 0.375, 0.0, 0.375, 0.5, 0.375, 0.625, 0.375, 0.625, 0.375, 0.5, 0.375, 0.0, 0.5, 0.0, 0.5, 0.125, 0.375, 0.125, 0.5, 0.0, 0.625, 0.0, 0.625, 0.125, 0.5, 0.125, 0.375, 0.875, 0.5, 0.875, 0.5, 1.0, 0.375, 1.0, 0.5, 0.375, 0.375, 0.375, 0.375, 0.375, 0.5, 0.375, 0.5, 0.625, 0.625, 0.625, 0.5, 0.875, 0.5, 0.125, 0.5, 0.375, 0.5, 0.375, 0.5, 0.125, 0.5, 0.875, 0.375, 0.875, 0.375, 0.875, 0.5, 0.875, 0.375, 0.625, 0.5, 0.625, 0.5, 0.625, 0.375, 0.625, 0.0, 0.0, 0.0, 0.0, 0.0, 0.0, 0.0, 0.0, 0.25, 0.5, 0.125, 0.625, 0.125, 0.625, 0.25, 0.5, 0.375, 0.125, 0.5, 0.125, 0.5, 0.375, 0.375, 0.375, 0.375, 0.375, 0.375, 0.5, 0.375, 0.5, 0.375, 0.375, 0.0, 0.0, 0.0, 0.0, 0.0, 0.0, 0.0, 0.0, 0.375, 0.875, 0.375, 1.0, 0.375, 1.0, 0.375, 0.875, 0.125, 0.625, 0.25, 0.5, 0.25, 0.5, 0.125, 0.625, 0.375, 0.375, 0.375, 0.5, 0.375, 0.5, 0.375, 0.375, 0.0, 0.0, 0.0, 0.0, 0.0, 0.0, 0.0, 0.0, 0.375, 0.875, 0.375, 1.0, 0.375, 1.0, 0.375, 0.875, 0.125, 0.625, 0.25, 0.5, 0.25, 0.5, 0.125, 0.625, 0.375, 0.875, 0.375, 1.0, 0.375, 1.0, 0.375, 0.875, 0.375, 0.375, 0.375, 0.5, 0.375, 0.5, 0.375, 0.375, 0.375, 0.5, 0.375, 0.625, 0.375, 0.625, 0.375, 0.5, 0.375, 0.0, 0.375, 0.125, 0.375, 0.125, 0.375, 0.0, 0.0, 0.0, 0.0, 0.0, 0.0, 0.0, 0.0, 0.0, 0.125, 0.625, 0.25, 0.5, 0.25, 0.5, 0.125, 0.625, 0.375, 0.0, 0.375, 0.125, 0.375, 0.125, 0.375, 0.0, 0.375, 0.5, 0.375, 0.625, 0.375, 0.625, 0.375, 0.5, 0.125, 0.75, 0.125, 0.625, 0.25, 0.5, 0.375, 0.5, 0.375, 0.625, 0.25, 0.75])
me_cube_012.materials.append(mat_material_002)
me_cube_012.use_remesh_preserve_volume = False
me_cube_012.use_remesh_preserve_attributes = False
me_cube_012.use_mirror_vertex_groups = False
me_cube_012.update()
me_cube_023 = bpy.data.meshes.new('Cube.023')
me_cube_023.from_pydata([(0.5, 0.5, 4.1), (0.5, 0.5, 2.1), (0.6667, -0.6667, 4.1), (-0.75, 0.25, 2.1), (-0.6667, 0.6667, 4.1), (-0.5, -0.5, 4.1), (-0.5, -0.5, 2.1), (1.0, -1.0, 10.79), (-0.5, -0.5, 10.79), (0.5, 0.5, 10.79), (-1.0, 1.0, 10.79), (0.0, 0.0, 12.56), (0.5, 0.5, 3.1), (-0.25, 0.75, 2.1), (-0.75, 0.25, 2.1), (-0.5, -0.5, 3.1), (-0.25, 0.75, 2.1), (0.25, -0.75, 2.1), (0.75, -0.25, 2.1), (-0.25, 0.75, 3.1), (0.75, -0.25, 3.1), (-0.75, 0.25, -0.4008), (-0.75, 0.25, 3.1), (0.25, -0.75, 3.1), (-0.25, 0.75, 3.1), (0.25, -0.75, 2.1), (0.75, -0.25, 2.1), (0.75, -0.25, 3.1), (-0.75, 0.25, 3.1), (0.25, -0.75, 3.1), (-0.5, -0.5, -0.4008), (0.75, -0.25, -0.4008), (0.5, 0.5, -0.4008), (-0.25, 0.75, -0.4008), (0.25, -0.75, -0.4008), (-1.111, 0.3352, -0.4008), (-0.7622, -0.7622, -0.4008), (1.111, -0.3352, -0.4008), (0.7622, 0.7622, -0.4008), (-0.3352, 1.111, -0.4008), (0.3352, -1.111, -0.4008), (-1.111, 0.3352, -0.8829), (-0.7622, -0.7622, -0.8829), (1.111, -0.3352, -0.8829), (0.7622, 0.7622, -0.8829), (-0.3352, 1.111, -0.8829), (0.3352, -1.111, -0.8829)], [], [(4, 5, 8, 10), (23, 2, 5, 15), (14, 22, 28, 3), (26, 27, 29, 25), (20, 23, 29, 27), (19, 4, 0, 12), (10, 8, 11), (2, 0, 9, 7), (0, 4, 10, 9), (5, 2, 7, 8), (8, 7, 11), (9, 10, 11), (7, 9, 11), (13, 19, 12, 1), (22, 4, 19), (1, 12, 20, 18), (12, 0, 2, 20), (6, 14, 21, 30), (1, 18, 31, 32), (6, 15, 22, 14), (15, 5, 4, 22), (17, 23, 15, 6), (19, 13, 16, 24), (20, 2, 23), (22, 19, 24, 28), (23, 17, 25, 29), (18, 20, 27, 26), (17, 18, 26, 25), (13, 14, 3, 16), (3, 28, 24, 16), (13, 1, 32, 33), (18, 17, 34, 31), (17, 6, 30, 34), (14, 13, 33, 21), (33, 32, 38, 39), (31, 34, 40, 37), (34, 30, 36, 40), (21, 33, 39, 35), (40, 36, 42, 46), (39, 38, 44, 45), (38, 37, 43, 44), (36, 35, 41, 42), (37, 40, 46, 43), (35, 39, 45, 41), (30, 21, 35, 36), (32, 31, 37, 38), (42, 41, 45, 44, 43, 46)])
_uv = me_cube_023.uv_layers.new(name='UVMap')
_uv.uv.foreach_set('vector', [0.625, 0.125, 0.625, 0.0, 0.625, 0.0, 0.625, 0.25, 0.5, 0.875, 0.625, 0.875, 0.625, 1.0, 0.5, 1.0, 0.375, 0.125, 0.5, 0.125, 0.5, 0.125, 0.375, 0.125, 0.0, 0.0, 0.5, 0.625, 0.5, 0.875, 0.0, 0.0, 0.5, 0.625, 0.5, 0.875, 0.5, 0.875, 0.5, 0.625, 0.5, 0.375, 0.625, 0.375, 0.625, 0.5, 0.5, 0.5, 0.625, 0.25, 0.625, 0.0, 0.625, 0.25, 0.625, 0.625, 0.625, 0.5, 0.625, 0.5, 0.625, 0.75, 0.625, 0.5, 0.625, 0.25, 0.625, 0.25, 0.625, 0.5, 0.625, 1.0, 0.625, 0.75, 0.625, 0.75, 0.625, 1.0, 0.625, 1.0, 0.625, 0.75, 0.625, 1.0, 0.625, 0.5, 0.625, 0.25, 0.625, 0.5, 0.625, 0.75, 0.625, 0.5, 0.625, 0.75, 0.375, 0.375, 0.5, 0.375, 0.5, 0.5, 0.375, 0.5, 0.5, 0.125, 0.625, 0.375, 0.5, 0.375, 0.375, 0.5, 0.5, 0.5, 0.5, 0.625, 0.375, 0.625, 0.5, 0.5, 0.625, 0.5, 0.625, 0.625, 0.5, 0.625, 0.375, 0.0, 0.375, 0.125, 0.375, 0.125, 0.375, 0.0, 0.375, 0.5, 0.375, 0.625, 0.375, 0.625, 0.375, 0.5, 0.375, 0.0, 0.5, 0.0, 0.5, 0.125, 0.375, 0.125, 0.5, 0.0, 0.625, 0.0, 0.625, 0.125, 0.5, 0.125, 0.375, 0.875, 0.5, 0.875, 0.5, 1.0, 0.375, 1.0, 0.5, 0.375, 0.375, 0.375, 0.375, 0.375, 0.5, 0.375, 0.5, 0.625, 0.625, 0.625, 0.5, 0.875, 0.5, 0.125, 0.5, 0.375, 0.5, 0.375, 0.5, 0.125, 0.5, 0.875, 0.375, 0.875, 0.375, 0.875, 0.5, 0.875, 0.375, 0.625, 0.5, 0.625, 0.5, 0.625, 0.375, 0.625, 0.0, 0.0, 0.0, 0.0, 0.0, 0.0, 0.0, 0.0, 0.25, 0.5, 0.125, 0.625, 0.125, 0.625, 0.25, 0.5, 0.375, 0.125, 0.5, 0.125, 0.5, 0.375, 0.375, 0.375, 0.375, 0.375, 0.375, 0.5, 0.375, 0.5, 0.375, 0.375, 0.0, 0.0, 0.0, 0.0, 0.0, 0.0, 0.0, 0.0, 0.375, 0.875, 0.375, 1.0, 0.375, 1.0, 0.375, 0.875, 0.125, 0.625, 0.25, 0.5, 0.25, 0.5, 0.125, 0.625, 0.375, 0.375, 0.375, 0.5, 0.375, 0.5, 0.375, 0.375, 0.0, 0.0, 0.0, 0.0, 0.0, 0.0, 0.0, 0.0, 0.375, 0.875, 0.375, 1.0, 0.375, 1.0, 0.375, 0.875, 0.125, 0.625, 0.25, 0.5, 0.25, 0.5, 0.125, 0.625, 0.375, 0.875, 0.375, 1.0, 0.375, 1.0, 0.375, 0.875, 0.375, 0.375, 0.375, 0.5, 0.375, 0.5, 0.375, 0.375, 0.375, 0.5, 0.375, 0.625, 0.375, 0.625, 0.375, 0.5, 0.375, 0.0, 0.375, 0.125, 0.375, 0.125, 0.375, 0.0, 0.0, 0.0, 0.0, 0.0, 0.0, 0.0, 0.0, 0.0, 0.125, 0.625, 0.25, 0.5, 0.25, 0.5, 0.125, 0.625, 0.375, 0.0, 0.375, 0.125, 0.375, 0.125, 0.375, 0.0, 0.375, 0.5, 0.375, 0.625, 0.375, 0.625, 0.375, 0.5, 0.125, 0.75, 0.125, 0.625, 0.25, 0.5, 0.375, 0.5, 0.375, 0.625, 0.25, 0.75])
me_cube_023.materials.append(mat_material_003)
me_cube_023.use_remesh_preserve_volume = False
me_cube_023.use_remesh_preserve_attributes = False
me_cube_023.use_mirror_vertex_groups = False
me_cube_023.update()
me_cube_022 = bpy.data.meshes.new('Cube.022')
me_cube_022.from_pydata([(-2.69, -2.69, -3.39), (-0.6044, -0.6044, 0.6044), (-0.2805, 0.7925, -0.9024), (-0.6044, 0.6044, 0.6044), (0.8336, -0.6949, -0.8333), (0.6044, -0.6044, 0.6044), (0.7872, 0.4552, -0.8138), (5.287, 5.287, 7.063)], [], [(0, 1, 3, 2), (2, 3, 7, 6), (6, 7, 5, 4), (4, 5, 1, 0), (2, 6, 4, 0), (7, 3, 1, 5)])
_uv = me_cube_022.uv_layers.new(name='UVMap')
_uv.uv.foreach_set('vector', [0.375, 0.0, 0.625, 0.0, 0.625, 0.25, 0.375, 0.25, 0.375, 0.25, 0.625, 0.25, 0.625, 0.5, 0.375, 0.5, 0.375, 0.5, 0.625, 0.5, 0.625, 0.75, 0.375, 0.75, 0.375, 0.75, 0.625, 0.75, 0.625, 1.0, 0.375, 1.0, 0.125, 0.5, 0.375, 0.5, 0.375, 0.75, 0.125, 0.75, 0.625, 0.5, 0.875, 0.5, 0.875, 0.75, 0.625, 0.75])
me_cube_022.use_remesh_fix_poles = True
me_cube_022.use_remesh_preserve_attributes = False
me_cube_022.use_mirror_vertex_groups = False
me_cube_022.update()
me_cube_021 = bpy.data.meshes.new('Cube.021')
me_cube_021.from_pydata([(-2.205, 0.603, 0.5878), (-1.81, 1.22, 1.257), (-0.356, -1.029, -1.086), (-1.352, 0.3554, 1.092), (-1.334, 1.101, 0.3949)], [], [(4, 1, 3, 2), (2, 3, 1, 0), (1, 4, 2, 0)])
_uv = me_cube_021.uv_layers.new(name='UVMap')
_uv.uv.foreach_set('vector', [0.375, 0.5, 0.625, 0.5, 0.625, 0.75, 0.375, 0.75, 0.375, 0.75, 0.625, 0.75, 0.625, 1.0, 0.375, 1.0, 0.125, 0.5, 0.375, 0.5, 0.375, 0.75, 0.125, 0.75])
me_cube_021.use_remesh_fix_poles = True
me_cube_021.use_remesh_preserve_attributes = False
me_cube_021.use_mirror_vertex_groups = False
me_cube_021.update()
me_cube_020 = bpy.data.meshes.new('Cube.020')
me_cube_020.from_pydata([(-2.205, 0.603, 0.5878), (-1.81, 1.22, 1.257), (-0.166, -1.421, -1.308), (-1.352, 0.3554, 1.092), (-1.334, 1.101, 0.3949)], [], [(4, 1, 3, 2), (2, 3, 1, 0), (1, 4, 2, 0)])
_uv = me_cube_020.uv_layers.new(name='UVMap')
_uv.uv.foreach_set('vector', [0.375, 0.5, 0.625, 0.5, 0.625, 0.75, 0.375, 0.75, 0.375, 0.75, 0.625, 0.75, 0.625, 1.0, 0.375, 1.0, 0.125, 0.5, 0.375, 0.5, 0.375, 0.75, 0.125, 0.75])
me_cube_020.use_remesh_fix_poles = True
me_cube_020.use_remesh_preserve_attributes = False
me_cube_020.use_mirror_vertex_groups = False
me_cube_020.update()
me_cube_019 = bpy.data.meshes.new('Cube.019')
me_cube_019.from_pydata([(-2.205, 0.603, 0.5878), (-1.81, 1.22, 1.257), (-0.06746, -1.34, -1.545), (-1.352, 0.3554, 1.092), (-1.334, 1.101, 0.3949)], [], [(4, 1, 3, 2), (2, 3, 1, 0), (1, 4, 2, 0)])
_uv = me_cube_019.uv_layers.new(name='UVMap')
_uv.uv.foreach_set('vector', [0.375, 0.5, 0.625, 0.5, 0.625, 0.75, 0.375, 0.75, 0.375, 0.75, 0.625, 0.75, 0.625, 1.0, 0.375, 1.0, 0.125, 0.5, 0.375, 0.5, 0.375, 0.75, 0.125, 0.75])
me_cube_019.use_remesh_fix_poles = True
me_cube_019.use_remesh_preserve_attributes = False
me_cube_019.use_mirror_vertex_groups = False
me_cube_019.update()
me_cube_018 = bpy.data.meshes.new('Cube.018')
me_cube_018.from_pydata([(-2.205, 0.603, 0.5878), (-1.81, 1.22, 1.257), (-0.166, -1.421, -1.308), (-1.352, 0.3554, 1.092), (-1.334, 1.101, 0.3949)], [], [(4, 1, 3, 2), (2, 3, 1, 0), (1, 4, 2, 0)])
_uv = me_cube_018.uv_layers.new(name='UVMap')
_uv.uv.foreach_set('vector', [0.375, 0.5, 0.625, 0.5, 0.625, 0.75, 0.375, 0.75, 0.375, 0.75, 0.625, 0.75, 0.625, 1.0, 0.375, 1.0, 0.125, 0.5, 0.375, 0.5, 0.375, 0.75, 0.125, 0.75])
me_cube_018.use_remesh_fix_poles = True
me_cube_018.use_remesh_preserve_attributes = False
me_cube_018.use_mirror_vertex_groups = False
me_cube_018.update()

# ---- objects
ob_cube = bpy.data.objects.new('Cube', me_cube)
ob_camera = bpy.data.objects.new('Camera', cam_camera_001)
ob_sun = bpy.data.objects.new('Sun', light_sun)
ob_point = bpy.data.objects.new('Point', light_point)
ob_cube_001 = bpy.data.objects.new('Cube.001', me_cube_001)
ob_cube_002 = bpy.data.objects.new('Cube.002', me_cube_002)
ob_cube_003 = bpy.data.objects.new('Cube.003', me_cube_003)
ob_cube_004 = bpy.data.objects.new('Cube.004', me_cube_004)
ob_cube_005 = bpy.data.objects.new('Cube.005', me_cube_005)
ob_cube_011 = bpy.data.objects.new('Cube.011', me_cube_011)
ob_cube_010 = bpy.data.objects.new('Cube.010', me_cube_010)
ob_cube_009 = bpy.data.objects.new('Cube.009', me_cube_009)
ob_cube_008 = bpy.data.objects.new('Cube.008', me_cube_008)
ob_cube_007 = bpy.data.objects.new('Cube.007', me_cube_007)
ob_cube_006 = bpy.data.objects.new('Cube.006', me_cube_006)
ob_point_001 = bpy.data.objects.new('Point.001', light_point_001)
ob_cube_017 = bpy.data.objects.new('Cube.017', me_cube_017)
ob_cube_016 = bpy.data.objects.new('Cube.016', me_cube_016)
ob_cube_015 = bpy.data.objects.new('Cube.015', me_cube_015)
ob_cube_014 = bpy.data.objects.new('Cube.014', me_cube_014)
ob_cube_013 = bpy.data.objects.new('Cube.013', me_cube_013)
ob_cube_012 = bpy.data.objects.new('Cube.012', me_cube_012)
ob_point_002 = bpy.data.objects.new('Point.002', light_point_002)
ob_cube_023 = bpy.data.objects.new('Cube.023', me_cube_023)
ob_cube_022 = bpy.data.objects.new('Cube.022', me_cube_022)
ob_cube_021 = bpy.data.objects.new('Cube.021', me_cube_021)
ob_cube_020 = bpy.data.objects.new('Cube.020', me_cube_020)
ob_cube_019 = bpy.data.objects.new('Cube.019', me_cube_019)
ob_cube_018 = bpy.data.objects.new('Cube.018', me_cube_018)

# ---- transforms, parenting, visibility, modifiers, constraints
ob_cube.location = (-0.05421, 0.07119, 3.081)
ob_cube.rotation_euler = (0.0, -0.0, 0.4967)
ob_cube.scale = (0.5192, 0.5147, 0.8917)
ob_cube.lock_rotations_4d = False
ob_cube.empty_display_type = 'ARROWS'
ob_cube.lineart.crease_threshold = 0.0
_m = ob_cube.modifiers.new('Remesh', 'REMESH')
_m.voxel_size = 1.27
ob_camera.location = (0.0, -17.22, 7.21)
ob_camera.rotation_euler = (1.571, -0.7295, 0.0)
ob_camera.lineart.crease_threshold = 0.0
ob_sun.location = (1.788e-15, -4.336, 8.051)
ob_sun.lineart.crease_threshold = 0.0
ob_point.location = (-5.0, -2.0, 15.0)
ob_point.lineart.crease_threshold = 0.0
ob_cube_001.location = (-0.05421, 0.07119, 13.38)
ob_cube_001.rotation_euler = (0.6155, -0.5236, 0.3268)
ob_cube_001.scale = (-0.2681, -0.2681, -0.2681)
ob_cube_001.lineart.crease_threshold = 0.0
ob_cube_002.location = (0.3189, -0.5057, 2.823)
ob_cube_002.rotation_euler = (3.901, -0.04263, -0.8425)
ob_cube_002.scale = (1.14, 1.076, 1.076)
ob_cube_002.lineart.crease_threshold = 0.0
_m = ob_cube_002.modifiers.new('Remesh', 'REMESH')
_m.voxel_size = 0.07
ob_cube_003.location = (0.4277, 0.6751, 3.06)
ob_cube_003.rotation_euler = (3.699, -0.1129, 1.093)
ob_cube_003.scale = (1.225, 0.8915, 1.056)
ob_cube_003.lineart.crease_threshold = 0.0
_m = ob_cube_003.modifiers.new('Remesh', 'REMESH')
ob_cube_004.location = (-0.5154, -0.3322, 2.905)
ob_cube_004.rotation_euler = (-2.429, -0.2948, 3.85)
ob_cube_004.scale = (1.217, 1.041, 0.9079)
ob_cube_004.lineart.crease_threshold = 0.0
_m = ob_cube_004.modifiers.new('Remesh', 'REMESH')
ob_cube_005.location = (-0.2625, 0.7699, 2.853)
ob_cube_005.rotation_euler = (3.692, -0.1659, 2.283)
ob_cube_005.scale = (1.225, 0.8915, 1.056)
ob_cube_005.lineart.crease_threshold = 0.0
_m = ob_cube_005.modifiers.new('Remesh', 'REMESH')
ob_cube_011.location = (-1.366, 0.1531, 2.929)
ob_cube_011.rotation_euler = (-0.04441, 0.04698, -0.07302)
ob_cube_011.scale = (0.5192, 0.5147, 0.8917)
ob_cube_011.lock_rotations_4d = False
ob_cube_011.empty_display_type = 'ARROWS'
ob_cube_011.lineart.crease_threshold = 0.0
_m = ob_cube_011.modifiers.new('Remesh', 'REMESH')
_m.voxel_size = 1.27
ob_cube_010.location = (-0.8646, 0.6137, 13.26)
ob_cube_010.rotation_euler = (0.5571, -0.484, -0.2137)
ob_cube_010.scale = (-0.2681, -0.2681, -0.2681)
ob_cube_010.lineart.crease_threshold = 0.0
ob_cube_009.location = (-1.374, -0.5438, 2.7)
ob_cube_009.rotation_euler = (3.845, -0.07495, -1.408)
ob_cube_009.scale = (1.14, 1.076, 1.076)
ob_cube_009.lineart.crease_threshold = 0.0
_m = ob_cube_009.modifiers.new('Remesh', 'REMESH')
_m.voxel_size = 0.07
ob_cube_008.location = (-0.6365, 0.4006, 2.861)
ob_cube_008.rotation_euler = (3.689, -0.04908, 0.5249)
ob_cube_008.scale = (1.225, 0.8915, 1.056)
ob_cube_008.lineart.crease_threshold = 0.0
_m = ob_cube_008.modifiers.new('Remesh', 'REMESH')
ob_cube_007.location = (-1.979, 0.05511, 2.788)
ob_cube_007.rotation_euler = (-2.393, -0.3498, 3.27)
ob_cube_007.scale = (1.217, 1.041, 0.9079)
ob_cube_007.lineart.crease_threshold = 0.0
_m = ob_cube_007.modifiers.new('Remesh', 'REMESH')
ob_cube_006.location = (-1.063, 0.9095, 2.691)
ob_cube_006.rotation_euler = (3.686, -0.1515, 1.736)
ob_cube_006.scale = (1.225, 0.8915, 1.056)
ob_cube_006.lineart.crease_threshold = 0.0
_m = ob_cube_006.modifiers.new('Remesh', 'REMESH')
ob_point_001.location = (-5.427, 2.16, 14.81)
ob_point_001.rotation_euler = (-0.006656, -0.0143, -0.5473)
ob_point_001.lineart.crease_threshold = 0.0
ob_cube_017.location = (0.6506, 1.496, 2.732)
ob_cube_017.rotation_euler = (3.694, -0.1636, 2.414)
ob_cube_017.scale = (1.225, 0.8915, 1.056)
ob_cube_017.lineart.crease_threshold = 0.0
_m = ob_cube_017.modifiers.new('Remesh', 'REMESH')
ob_cube_016.location = (0.545, 0.3701, 2.787)
ob_cube_016.rotation_euler = (-2.427, -0.2964, 3.981)
ob_cube_016.scale = (1.217, 1.041, 0.9079)
ob_cube_016.lineart.crease_threshold = 0.0
_m = ob_cube_016.modifiers.new('Remesh', 'REMESH')
ob_cube_015.location = (1.347, 1.493, 2.939)
ob_cube_015.rotation_euler = (3.698, -0.1105, 1.225)
ob_cube_015.scale = (1.225, 0.8915, 1.056)
ob_cube_015.lineart.crease_threshold = 0.0
_m = ob_cube_015.modifiers.new('Remesh', 'REMESH')
ob_cube_014.location = (1.395, 0.3077, 2.706)
ob_cube_014.rotation_euler = (3.9, -0.04487, -0.7105)
ob_cube_014.scale = (1.14, 1.076, 1.076)
ob_cube_014.lineart.crease_threshold = 0.0
_m = ob_cube_014.modifiers.new('Remesh', 'REMESH')
_m.voxel_size = 0.07
ob_cube_013.location = (0.9425, 0.859, 13.26)
ob_cube_013.rotation_euler = (0.6124, -0.523, 0.4603)
ob_cube_013.scale = (-0.2681, -0.2681, -0.2681)
ob_cube_013.lineart.crease_threshold = 0.0
ob_cube_012.location = (0.9489, 0.8311, 2.962)
ob_cube_012.rotation_euler = (-0.002562, 0.00109, 0.6287)
ob_cube_012.scale = (0.5192, 0.5147, 0.8917)
ob_cube_012.lock_rotations_4d = False
ob_cube_012.empty_display_type = 'ARROWS'
ob_cube_012.lineart.crease_threshold = 0.0
_m = ob_cube_012.modifiers.new('Remesh', 'REMESH')
_m.voxel_size = 1.27
ob_point_002.location = (-3.577, -1.753, 14.87)
ob_point_002.rotation_euler = (-0.002772, -0.0002627, 0.132)
ob_point_002.lineart.crease_threshold = 0.0
ob_cube_023.location = (-1.741, 1.286, 2.98)
ob_cube_023.rotation_euler = (0.009855, 0.003249, 1.214)
ob_cube_023.scale = (0.5192, 0.5147, 0.8917)
ob_cube_023.lock_rotations_4d = False
ob_cube_023.empty_display_type = 'ARROWS'
ob_cube_023.lineart.crease_threshold = 0.0
_m = ob_cube_023.modifiers.new('Remesh', 'REMESH')
_m.voxel_size = 1.27
ob_cube_022.location = (-1.634, 1.282, 13.27)
ob_cube_022.rotation_euler = (0.626, -0.5187, 1.038)
ob_cube_022.scale = (-0.2681, -0.2681, -0.2681)
ob_cube_022.lineart.crease_threshold = 0.0
ob_cube_021.location = (-1.083, 1.096, 2.715)
ob_cube_021.rotation_euler = (3.9, -0.03229, -0.1257)
ob_cube_021.scale = (1.14, 1.076, 1.076)
ob_cube_021.lineart.crease_threshold = 0.0
_m = ob_cube_021.modifiers.new('Remesh', 'REMESH')
_m.voxel_size = 0.07
ob_cube_020.location = (-1.774, 2.058, 2.96)
ob_cube_020.rotation_euler = (3.71, -0.1157, 1.808)
ob_cube_020.scale = (1.225, 0.8915, 1.056)
ob_cube_020.lineart.crease_threshold = 0.0
_m = ob_cube_020.modifiers.new('Remesh', 'REMESH')
ob_cube_019.location = (-1.825, 0.679, 2.805)
ob_cube_019.rotation_euler = (-2.44, -0.2958, 4.57)
ob_cube_019.scale = (1.217, 1.041, 0.9079)
ob_cube_019.lineart.crease_threshold = 0.0
_m = ob_cube_019.modifiers.new('Remesh', 'REMESH')
ob_cube_018.location = (-2.359, 1.676, 2.758)
ob_cube_018.rotation_euler = (3.693, -0.1762, 2.999)
ob_cube_018.scale = (1.225, 0.8915, 1.056)
ob_cube_018.lineart.crease_threshold = 0.0
_m = ob_cube_018.modifiers.new('Remesh', 'REMESH')

# ---- collection membership
col_collection.objects.link(ob_cube)
col_collection.objects.link(ob_camera)
col_collection.objects.link(ob_sun)
col_collection.objects.link(ob_point)
col_collection.objects.link(ob_cube_001)
col_collection.objects.link(ob_cube_002)
col_collection.objects.link(ob_cube_003)
col_collection.objects.link(ob_cube_004)
col_collection.objects.link(ob_cube_005)
col_collection.objects.link(ob_cube_011)
col_collection.objects.link(ob_cube_010)
col_collection.objects.link(ob_cube_009)
col_collection.objects.link(ob_cube_008)
col_collection.objects.link(ob_cube_007)
col_collection.objects.link(ob_cube_006)
col_collection.objects.link(ob_point_001)
col_collection.objects.link(ob_cube_017)
col_collection.objects.link(ob_cube_016)
col_collection.objects.link(ob_cube_015)
col_collection.objects.link(ob_cube_014)
col_collection.objects.link(ob_cube_013)
col_collection.objects.link(ob_cube_012)
col_collection.objects.link(ob_point_002)
col_collection.objects.link(ob_cube_023)
col_collection.objects.link(ob_cube_022)
col_collection.objects.link(ob_cube_021)
col_collection.objects.link(ob_cube_020)
col_collection.objects.link(ob_cube_019)
col_collection.objects.link(ob_cube_018)

# ---- scene / render settings (as saved in the file)
scene.camera = ob_camera
scene.frame_start = 1; scene.frame_end = 250; scene.frame_set(1)
scene.render.engine = 'BLENDER_EEVEE_NEXT'
scene.render.resolution_x = 200
scene.render.resolution_y = 200
scene.render.film_transparent = True
scene.cycles.use_denoising = False
scene.cycles.samples = 128
scene.cycles.sampling_pattern = 'TABULATED_SOBOL'
scene.cycles.use_adaptive_sampling = False
scene.cycles.use_light_tree = False
scene.view_settings.view_transform = 'Filmic'
bpy.context.view_layer.update()
